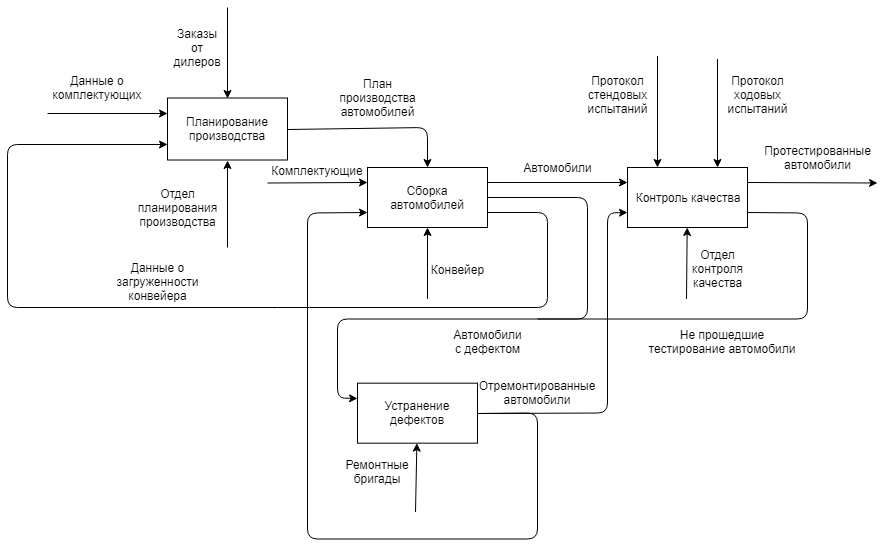

The diagram above was exported from draw.io. Its source (the exported page's mxGraphModel, read from the mxfile embedded in the PNG):
<mxGraphModel dx="1010" dy="582" grid="1" gridSize="10" guides="1" tooltips="1" connect="1" arrows="1" fold="1" page="1" pageScale="1" pageWidth="827" pageHeight="1169" math="0" shadow="0">
  <root>
    <mxCell id="0" />
    <mxCell id="1" parent="0" />
    <mxCell id="_ew_uygxOYltn481XqWi-1" value="Планирование производства" style="rounded=0;whiteSpace=wrap;html=1;" parent="1" vertex="1">
      <mxGeometry x="410" y="400.5" width="120" height="62" as="geometry" />
    </mxCell>
    <mxCell id="_ew_uygxOYltn481XqWi-2" value="" style="endArrow=classic;html=1;entryX=0.5;entryY=0;entryDx=0;entryDy=0;" parent="1" target="_ew_uygxOYltn481XqWi-1" edge="1">
      <mxGeometry width="50" height="50" relative="1" as="geometry">
        <mxPoint x="470" y="310" as="sourcePoint" />
        <mxPoint x="460" y="480" as="targetPoint" />
      </mxGeometry>
    </mxCell>
    <mxCell id="_ew_uygxOYltn481XqWi-3" value="Заказы от дилеров" style="text;html=1;strokeColor=none;fillColor=none;align=center;verticalAlign=middle;whiteSpace=wrap;rounded=0;" parent="1" vertex="1">
      <mxGeometry x="420" y="340" width="40" height="20" as="geometry" />
    </mxCell>
    <mxCell id="_ew_uygxOYltn481XqWi-4" value="Данные о загруженности конвейера&lt;br&gt;" style="text;html=1;strokeColor=none;fillColor=none;align=center;verticalAlign=middle;whiteSpace=wrap;rounded=0;" parent="1" vertex="1">
      <mxGeometry x="380" y="574" width="40" height="20" as="geometry" />
    </mxCell>
    <mxCell id="_ew_uygxOYltn481XqWi-5" value="" style="endArrow=classic;html=1;exitX=1;exitY=0.75;exitDx=0;exitDy=0;entryX=0;entryY=0.75;entryDx=0;entryDy=0;" parent="1" source="_ew_uygxOYltn481XqWi-12" target="_ew_uygxOYltn481XqWi-1" edge="1">
      <mxGeometry width="50" height="50" relative="1" as="geometry">
        <mxPoint x="290" y="416.5" as="sourcePoint" />
        <mxPoint x="290" y="515" as="targetPoint" />
        <Array as="points">
          <mxPoint x="790" y="515" />
          <mxPoint x="790" y="610" />
          <mxPoint x="250" y="610" />
          <mxPoint x="250" y="447" />
        </Array>
      </mxGeometry>
    </mxCell>
    <mxCell id="_ew_uygxOYltn481XqWi-6" value="" style="endArrow=classic;html=1;entryX=0;entryY=0.25;entryDx=0;entryDy=0;" parent="1" target="_ew_uygxOYltn481XqWi-1" edge="1">
      <mxGeometry width="50" height="50" relative="1" as="geometry">
        <mxPoint x="290" y="416" as="sourcePoint" />
        <mxPoint x="330" y="480" as="targetPoint" />
      </mxGeometry>
    </mxCell>
    <mxCell id="_ew_uygxOYltn481XqWi-7" value="Данные о комплектующих&lt;br&gt;" style="text;html=1;strokeColor=none;fillColor=none;align=center;verticalAlign=middle;whiteSpace=wrap;rounded=0;" parent="1" vertex="1">
      <mxGeometry x="320" y="380.5" width="40" height="20" as="geometry" />
    </mxCell>
    <mxCell id="_ew_uygxOYltn481XqWi-8" value="" style="endArrow=classic;html=1;exitX=1;exitY=0.5;exitDx=0;exitDy=0;entryX=0.5;entryY=0;entryDx=0;entryDy=0;" parent="1" source="_ew_uygxOYltn481XqWi-1" target="_ew_uygxOYltn481XqWi-12" edge="1">
      <mxGeometry width="50" height="50" relative="1" as="geometry">
        <mxPoint x="280" y="540" as="sourcePoint" />
        <mxPoint x="650" y="430" as="targetPoint" />
        <Array as="points">
          <mxPoint x="670" y="430" />
        </Array>
      </mxGeometry>
    </mxCell>
    <mxCell id="_ew_uygxOYltn481XqWi-9" value="План производства автомобилей" style="text;html=1;strokeColor=none;fillColor=none;align=center;verticalAlign=middle;whiteSpace=wrap;rounded=0;" parent="1" vertex="1">
      <mxGeometry x="600" y="390" width="40" height="20" as="geometry" />
    </mxCell>
    <mxCell id="_ew_uygxOYltn481XqWi-10" value="" style="endArrow=classic;html=1;entryX=0.5;entryY=1;entryDx=0;entryDy=0;" parent="1" target="_ew_uygxOYltn481XqWi-1" edge="1">
      <mxGeometry width="50" height="50" relative="1" as="geometry">
        <mxPoint x="470" y="550" as="sourcePoint" />
        <mxPoint x="330" y="490" as="targetPoint" />
      </mxGeometry>
    </mxCell>
    <mxCell id="_ew_uygxOYltn481XqWi-11" value="Отдел планирования производства&lt;br&gt;" style="text;html=1;strokeColor=none;fillColor=none;align=center;verticalAlign=middle;whiteSpace=wrap;rounded=0;" parent="1" vertex="1">
      <mxGeometry x="400" y="500" width="40" height="20" as="geometry" />
    </mxCell>
    <mxCell id="_ew_uygxOYltn481XqWi-12" value="Сборка автомобилей" style="rounded=0;whiteSpace=wrap;html=1;" parent="1" vertex="1">
      <mxGeometry x="610" y="470" width="120" height="60" as="geometry" />
    </mxCell>
    <mxCell id="_ew_uygxOYltn481XqWi-13" value="" style="endArrow=classic;html=1;exitX=1;exitY=0.25;exitDx=0;exitDy=0;" parent="1" source="_ew_uygxOYltn481XqWi-12" edge="1">
      <mxGeometry width="50" height="50" relative="1" as="geometry">
        <mxPoint x="740" y="490" as="sourcePoint" />
        <mxPoint x="870" y="485" as="targetPoint" />
      </mxGeometry>
    </mxCell>
    <mxCell id="_ew_uygxOYltn481XqWi-14" value="" style="endArrow=classic;html=1;exitX=1;exitY=0.5;exitDx=0;exitDy=0;entryX=0;entryY=0.25;entryDx=0;entryDy=0;" parent="1" source="_ew_uygxOYltn481XqWi-12" target="_ew_uygxOYltn481XqWi-15" edge="1">
      <mxGeometry width="50" height="50" relative="1" as="geometry">
        <mxPoint x="280" y="630" as="sourcePoint" />
        <mxPoint x="610" y="608" as="targetPoint" />
        <Array as="points">
          <mxPoint x="830" y="500" />
          <mxPoint x="830" y="621.5" />
          <mxPoint x="580" y="621.5" />
          <mxPoint x="580" y="700.5" />
        </Array>
      </mxGeometry>
    </mxCell>
    <mxCell id="_ew_uygxOYltn481XqWi-15" value="Устранение дефектов" style="rounded=0;whiteSpace=wrap;html=1;" parent="1" vertex="1">
      <mxGeometry x="600" y="685.6666514078777" width="120" height="60" as="geometry" />
    </mxCell>
    <mxCell id="_ew_uygxOYltn481XqWi-16" value="Контроль качества" style="rounded=0;whiteSpace=wrap;html=1;" parent="1" vertex="1">
      <mxGeometry x="870" y="470" width="120" height="60" as="geometry" />
    </mxCell>
    <mxCell id="_ew_uygxOYltn481XqWi-17" value="Автомобили" style="text;html=1;strokeColor=none;fillColor=none;align=center;verticalAlign=middle;whiteSpace=wrap;rounded=0;" parent="1" vertex="1">
      <mxGeometry x="780" y="460" width="40" height="20" as="geometry" />
    </mxCell>
    <mxCell id="_ew_uygxOYltn481XqWi-18" value="" style="endArrow=classic;html=1;exitX=1;exitY=0.25;exitDx=0;exitDy=0;" parent="1" source="_ew_uygxOYltn481XqWi-16" edge="1">
      <mxGeometry width="50" height="50" relative="1" as="geometry">
        <mxPoint x="400" y="708.5" as="sourcePoint" />
        <mxPoint x="1120" y="485.5" as="targetPoint" />
      </mxGeometry>
    </mxCell>
    <mxCell id="_ew_uygxOYltn481XqWi-19" value="Протестированные автомобили" style="text;html=1;strokeColor=none;fillColor=none;align=center;verticalAlign=middle;whiteSpace=wrap;rounded=0;" parent="1" vertex="1">
      <mxGeometry x="1040" y="450" width="40" height="20" as="geometry" />
    </mxCell>
    <mxCell id="_ew_uygxOYltn481XqWi-20" value="Автомобили с дефектом" style="text;html=1;strokeColor=none;fillColor=none;align=center;verticalAlign=middle;whiteSpace=wrap;rounded=0;" parent="1" vertex="1">
      <mxGeometry x="710" y="634.5" width="40" height="20" as="geometry" />
    </mxCell>
    <mxCell id="_ew_uygxOYltn481XqWi-21" value="" style="endArrow=classic;html=1;entryX=0.25;entryY=0;entryDx=0;entryDy=0;" parent="1" target="_ew_uygxOYltn481XqWi-16" edge="1">
      <mxGeometry width="50" height="50" relative="1" as="geometry">
        <mxPoint x="900" y="358.5" as="sourcePoint" />
        <mxPoint x="450" y="758.5" as="targetPoint" />
      </mxGeometry>
    </mxCell>
    <mxCell id="_ew_uygxOYltn481XqWi-22" value="Протокол стендовых испытаний" style="text;html=1;strokeColor=none;fillColor=none;align=center;verticalAlign=middle;whiteSpace=wrap;rounded=0;" parent="1" vertex="1">
      <mxGeometry x="840" y="387.5" width="40" height="20" as="geometry" />
    </mxCell>
    <mxCell id="_ew_uygxOYltn481XqWi-23" value="" style="endArrow=classic;html=1;entryX=0.75;entryY=0;entryDx=0;entryDy=0;" parent="1" target="_ew_uygxOYltn481XqWi-16" edge="1">
      <mxGeometry width="50" height="50" relative="1" as="geometry">
        <mxPoint x="960" y="361.5" as="sourcePoint" />
        <mxPoint x="970" y="518.5" as="targetPoint" />
      </mxGeometry>
    </mxCell>
    <mxCell id="_ew_uygxOYltn481XqWi-24" value="Протокол ходовых испытаний" style="text;html=1;strokeColor=none;fillColor=none;align=center;verticalAlign=middle;whiteSpace=wrap;rounded=0;" parent="1" vertex="1">
      <mxGeometry x="980" y="387.5" width="40" height="20" as="geometry" />
    </mxCell>
    <mxCell id="_ew_uygxOYltn481XqWi-25" value="" style="endArrow=none;html=1;entryX=1;entryY=0.75;entryDx=0;entryDy=0;" parent="1" target="_ew_uygxOYltn481XqWi-16" edge="1">
      <mxGeometry width="50" height="50" relative="1" as="geometry">
        <mxPoint x="780" y="621.5" as="sourcePoint" />
        <mxPoint x="180" y="658.5" as="targetPoint" />
        <Array as="points">
          <mxPoint x="1050" y="621.5" />
          <mxPoint x="1050" y="515.5" />
        </Array>
      </mxGeometry>
    </mxCell>
    <mxCell id="_ew_uygxOYltn481XqWi-26" value="Не прошедшие тестирование автомобили" style="text;html=1;strokeColor=none;fillColor=none;align=center;verticalAlign=middle;whiteSpace=wrap;rounded=0;" parent="1" vertex="1">
      <mxGeometry x="890" y="634.5" width="150" height="20" as="geometry" />
    </mxCell>
    <mxCell id="_ew_uygxOYltn481XqWi-27" value="" style="endArrow=classic;html=1;entryX=0;entryY=0.75;entryDx=0;entryDy=0;exitX=1;exitY=0.5;exitDx=0;exitDy=0;" parent="1" source="_ew_uygxOYltn481XqWi-15" target="_ew_uygxOYltn481XqWi-12" edge="1">
      <mxGeometry width="50" height="50" relative="1" as="geometry">
        <mxPoint x="730" y="631.5" as="sourcePoint" />
        <mxPoint x="530" y="751.5" as="targetPoint" />
        <Array as="points">
          <mxPoint x="780" y="715.5" />
          <mxPoint x="780" y="841.5" />
          <mxPoint x="550" y="841.5" />
          <mxPoint x="550" y="515.5" />
        </Array>
      </mxGeometry>
    </mxCell>
    <mxCell id="_ew_uygxOYltn481XqWi-28" value="Ремонтные бригады" style="text;html=1;strokeColor=none;fillColor=none;align=center;verticalAlign=middle;whiteSpace=wrap;rounded=0;" parent="1" vertex="1">
      <mxGeometry x="600" y="764.5" width="40" height="20" as="geometry" />
    </mxCell>
    <mxCell id="_ew_uygxOYltn481XqWi-29" value="Отремонтированные автомобили" style="text;html=1;strokeColor=none;fillColor=none;align=center;verticalAlign=middle;whiteSpace=wrap;rounded=0;" parent="1" vertex="1">
      <mxGeometry x="760" y="685.5" width="40" height="20" as="geometry" />
    </mxCell>
    <mxCell id="_ew_uygxOYltn481XqWi-30" value="" style="endArrow=classic;html=1;" parent="1" target="_ew_uygxOYltn481XqWi-15" edge="1">
      <mxGeometry width="50" height="50" relative="1" as="geometry">
        <mxPoint x="658" y="814.5" as="sourcePoint" />
        <mxPoint x="640" y="764.5" as="targetPoint" />
      </mxGeometry>
    </mxCell>
    <mxCell id="_ew_uygxOYltn481XqWi-31" value="" style="endArrow=classic;html=1;entryX=0;entryY=0.75;entryDx=0;entryDy=0;exitX=1;exitY=0.5;exitDx=0;exitDy=0;" parent="1" source="_ew_uygxOYltn481XqWi-15" target="_ew_uygxOYltn481XqWi-16" edge="1">
      <mxGeometry width="50" height="50" relative="1" as="geometry">
        <mxPoint x="340" y="821.5" as="sourcePoint" />
        <mxPoint x="390" y="771.5" as="targetPoint" />
        <Array as="points">
          <mxPoint x="850" y="715.5" />
          <mxPoint x="850" y="515.5" />
        </Array>
      </mxGeometry>
    </mxCell>
    <mxCell id="_ew_uygxOYltn481XqWi-32" value="" style="endArrow=classic;html=1;" parent="1" target="_ew_uygxOYltn481XqWi-16" edge="1">
      <mxGeometry width="50" height="50" relative="1" as="geometry">
        <mxPoint x="929" y="601.5" as="sourcePoint" />
        <mxPoint x="920" y="623.5" as="targetPoint" />
        <Array as="points" />
      </mxGeometry>
    </mxCell>
    <mxCell id="_ew_uygxOYltn481XqWi-33" value="" style="endArrow=classic;html=1;entryX=0.5;entryY=1;entryDx=0;entryDy=0;" parent="1" target="_ew_uygxOYltn481XqWi-12" edge="1">
      <mxGeometry width="50" height="50" relative="1" as="geometry">
        <mxPoint x="670" y="601.5" as="sourcePoint" />
        <mxPoint x="340" y="871.5" as="targetPoint" />
      </mxGeometry>
    </mxCell>
    <mxCell id="_ew_uygxOYltn481XqWi-34" value="Конвейер" style="text;html=1;strokeColor=none;fillColor=none;align=center;verticalAlign=middle;whiteSpace=wrap;rounded=0;" parent="1" vertex="1">
      <mxGeometry x="680" y="561.5" width="40" height="20" as="geometry" />
    </mxCell>
    <mxCell id="_ew_uygxOYltn481XqWi-35" value="Отдел контроля качества" style="text;html=1;strokeColor=none;fillColor=none;align=center;verticalAlign=middle;whiteSpace=wrap;rounded=0;" parent="1" vertex="1">
      <mxGeometry x="940" y="561.5" width="40" height="20" as="geometry" />
    </mxCell>
    <mxCell id="_ew_uygxOYltn481XqWi-36" value="" style="endArrow=classic;html=1;entryX=0;entryY=0.25;entryDx=0;entryDy=0;" parent="1" target="_ew_uygxOYltn481XqWi-12" edge="1">
      <mxGeometry width="50" height="50" relative="1" as="geometry">
        <mxPoint x="510" y="485.5" as="sourcePoint" />
        <mxPoint x="340" y="871.5" as="targetPoint" />
      </mxGeometry>
    </mxCell>
    <mxCell id="_ew_uygxOYltn481XqWi-37" value="Комплектующие" style="text;html=1;strokeColor=none;fillColor=none;align=center;verticalAlign=middle;whiteSpace=wrap;rounded=0;" parent="1" vertex="1">
      <mxGeometry x="540" y="462.5" width="40" height="20" as="geometry" />
    </mxCell>
  </root>
</mxGraphModel>